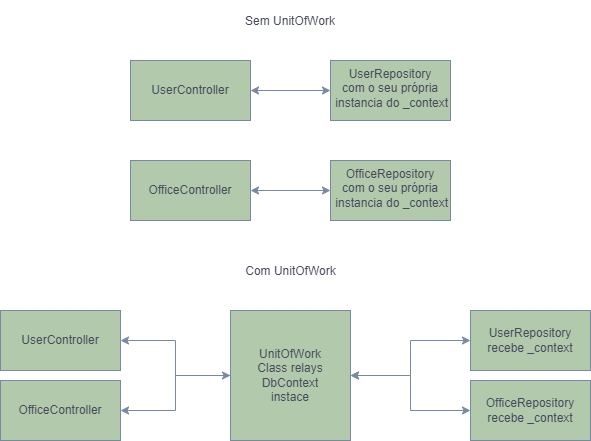

The diagram above was exported from draw.io. Its source (the exported page's mxGraphModel, read from the mxfile embedded in the PNG):
<mxGraphModel dx="1002" dy="563" grid="1" gridSize="10" guides="1" tooltips="1" connect="1" arrows="1" fold="1" page="1" pageScale="1" pageWidth="827" pageHeight="1169" math="0" shadow="0">
  <root>
    <mxCell id="0" />
    <mxCell id="1" parent="0" />
    <mxCell id="j7Ih7FCZUoC0zOikF2bw-1" value="OfficeController" style="rounded=0;whiteSpace=wrap;html=1;labelBackgroundColor=none;fillColor=#B2C9AB;strokeColor=#788AA3;fontColor=#46495D;" parent="1" vertex="1">
      <mxGeometry x="249" y="260" width="120" height="60" as="geometry" />
    </mxCell>
    <mxCell id="j7Ih7FCZUoC0zOikF2bw-12" value="" style="edgeStyle=orthogonalEdgeStyle;rounded=0;orthogonalLoop=1;jettySize=auto;html=1;startArrow=classic;startFill=1;labelBackgroundColor=none;strokeColor=#788AA3;fontColor=default;" parent="1" source="j7Ih7FCZUoC0zOikF2bw-2" target="j7Ih7FCZUoC0zOikF2bw-1" edge="1">
      <mxGeometry relative="1" as="geometry" />
    </mxCell>
    <mxCell id="j7Ih7FCZUoC0zOikF2bw-2" value="OfficeRepository&#10;com o seu própria&#10; instancia do _context&#10;" style="rounded=0;whiteSpace=wrap;html=1;verticalAlign=top;labelBackgroundColor=none;fillColor=#B2C9AB;strokeColor=#788AA3;fontColor=#46495D;" parent="1" vertex="1">
      <mxGeometry x="449" y="260" width="120" height="60" as="geometry" />
    </mxCell>
    <mxCell id="j7Ih7FCZUoC0zOikF2bw-3" value="UserController" style="rounded=0;whiteSpace=wrap;html=1;labelBackgroundColor=none;fillColor=#B2C9AB;strokeColor=#788AA3;fontColor=#46495D;" parent="1" vertex="1">
      <mxGeometry x="119" y="410" width="120" height="60" as="geometry" />
    </mxCell>
    <mxCell id="j7Ih7FCZUoC0zOikF2bw-6" value="" style="edgeStyle=orthogonalEdgeStyle;rounded=0;orthogonalLoop=1;jettySize=auto;html=1;labelBackgroundColor=none;strokeColor=#788AA3;fontColor=default;" parent="1" source="j7Ih7FCZUoC0zOikF2bw-4" target="j7Ih7FCZUoC0zOikF2bw-3" edge="1">
      <mxGeometry relative="1" as="geometry" />
    </mxCell>
    <mxCell id="j7Ih7FCZUoC0zOikF2bw-7" value="" style="edgeStyle=orthogonalEdgeStyle;rounded=0;orthogonalLoop=1;jettySize=auto;html=1;entryX=0;entryY=0.5;entryDx=0;entryDy=0;startArrow=classic;startFill=1;labelBackgroundColor=none;strokeColor=#788AA3;fontColor=default;" parent="1" source="j7Ih7FCZUoC0zOikF2bw-4" target="j7Ih7FCZUoC0zOikF2bw-8" edge="1">
      <mxGeometry relative="1" as="geometry">
        <mxPoint x="509" y="510" as="sourcePoint" />
      </mxGeometry>
    </mxCell>
    <mxCell id="j7Ih7FCZUoC0zOikF2bw-9" value="" style="edgeStyle=orthogonalEdgeStyle;rounded=0;orthogonalLoop=1;jettySize=auto;html=1;startArrow=classic;startFill=1;labelBackgroundColor=none;strokeColor=#788AA3;fontColor=default;" parent="1" source="j7Ih7FCZUoC0zOikF2bw-4" target="j7Ih7FCZUoC0zOikF2bw-5" edge="1">
      <mxGeometry relative="1" as="geometry" />
    </mxCell>
    <mxCell id="j7Ih7FCZUoC0zOikF2bw-4" value="UnitOfWork&#10;Class relays&#10;DbContext&#10;instace" style="rounded=0;whiteSpace=wrap;html=1;labelBackgroundColor=none;fillColor=#B2C9AB;strokeColor=#788AA3;fontColor=#46495D;" parent="1" vertex="1">
      <mxGeometry x="349" y="410" width="120" height="130" as="geometry" />
    </mxCell>
    <mxCell id="j7Ih7FCZUoC0zOikF2bw-5" value="UserRepository&#10;recebe _context" style="rounded=0;whiteSpace=wrap;html=1;labelBackgroundColor=none;fillColor=#B2C9AB;strokeColor=#788AA3;fontColor=#46495D;" parent="1" vertex="1">
      <mxGeometry x="589" y="410" width="120" height="60" as="geometry" />
    </mxCell>
    <mxCell id="j7Ih7FCZUoC0zOikF2bw-8" value="OfficeRepository&#10;recebe _context" style="rounded=0;whiteSpace=wrap;html=1;labelBackgroundColor=none;fillColor=#B2C9AB;strokeColor=#788AA3;fontColor=#46495D;" parent="1" vertex="1">
      <mxGeometry x="589" y="480" width="120" height="60" as="geometry" />
    </mxCell>
    <mxCell id="j7Ih7FCZUoC0zOikF2bw-10" value="OfficeController" style="rounded=0;whiteSpace=wrap;html=1;labelBackgroundColor=none;fillColor=#B2C9AB;strokeColor=#788AA3;fontColor=#46495D;" parent="1" vertex="1">
      <mxGeometry x="119" y="480" width="120" height="60" as="geometry" />
    </mxCell>
    <mxCell id="j7Ih7FCZUoC0zOikF2bw-11" value="" style="edgeStyle=orthogonalEdgeStyle;rounded=0;orthogonalLoop=1;jettySize=auto;html=1;entryX=1;entryY=0.5;entryDx=0;entryDy=0;startArrow=classic;startFill=1;labelBackgroundColor=none;strokeColor=#788AA3;fontColor=default;" parent="1" source="j7Ih7FCZUoC0zOikF2bw-4" target="j7Ih7FCZUoC0zOikF2bw-10" edge="1">
      <mxGeometry relative="1" as="geometry">
        <mxPoint x="359" y="510" as="sourcePoint" />
        <mxPoint x="249" y="450" as="targetPoint" />
      </mxGeometry>
    </mxCell>
    <mxCell id="j7Ih7FCZUoC0zOikF2bw-13" value="UserController" style="rounded=0;whiteSpace=wrap;html=1;labelBackgroundColor=none;fillColor=#B2C9AB;strokeColor=#788AA3;fontColor=#46495D;" parent="1" vertex="1">
      <mxGeometry x="249" y="160" width="120" height="60" as="geometry" />
    </mxCell>
    <mxCell id="j7Ih7FCZUoC0zOikF2bw-14" value="" style="edgeStyle=orthogonalEdgeStyle;rounded=0;orthogonalLoop=1;jettySize=auto;html=1;startArrow=classic;startFill=1;labelBackgroundColor=none;strokeColor=#788AA3;fontColor=default;" parent="1" source="j7Ih7FCZUoC0zOikF2bw-15" target="j7Ih7FCZUoC0zOikF2bw-13" edge="1">
      <mxGeometry relative="1" as="geometry" />
    </mxCell>
    <mxCell id="j7Ih7FCZUoC0zOikF2bw-15" value="UserRepository&#10;com o seu própria&#10; instancia do _context&#10;&#10;&#10;" style="rounded=0;whiteSpace=wrap;html=1;align=center;verticalAlign=top;labelBackgroundColor=none;fillColor=#B2C9AB;strokeColor=#788AA3;fontColor=#46495D;" parent="1" vertex="1">
      <mxGeometry x="449" y="160" width="120" height="60" as="geometry" />
    </mxCell>
    <mxCell id="j7Ih7FCZUoC0zOikF2bw-16" value="&lt;br&gt;Com UnitOfWork&lt;br&gt;" style="text;html=1;spacing=5;spacingTop=-20;whiteSpace=wrap;overflow=hidden;rounded=0;align=center;labelBackgroundColor=none;fontColor=#46495D;verticalAlign=top;" parent="1" vertex="1">
      <mxGeometry x="335.5" y="360" width="147" height="20" as="geometry" />
    </mxCell>
    <mxCell id="j7Ih7FCZUoC0zOikF2bw-17" value="&lt;br&gt;Sem UnitOfWork&lt;br&gt;" style="text;html=1;spacing=5;spacingTop=-20;whiteSpace=wrap;overflow=hidden;rounded=0;align=center;labelBackgroundColor=none;fontColor=#46495D;" parent="1" vertex="1">
      <mxGeometry x="338.25" y="110" width="141.5" height="20" as="geometry" />
    </mxCell>
  </root>
</mxGraphModel>